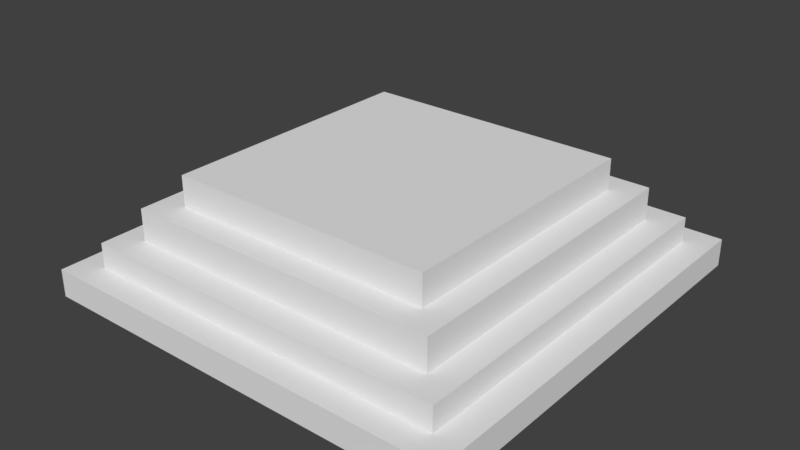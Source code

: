 # Source: token_taken.blend  (saved by Blender 2.79.0; exported with 4.5.12 LTS)
import bpy
from mathutils import Matrix  # noqa: F401  (used for matrix-valued properties, if any)

bpy.ops.wm.read_factory_settings(use_empty=True)
scene = bpy.context.scene
scene.name = 'Scene'

# ---- collections
col_collection_1 = bpy.data.collections.new('Collection 1'); scene.collection.children.link(col_collection_1)

# ---- materials (node trees are filled in below, after node groups)
mat_material = bpy.data.materials.new('Material')
mat_material.alpha_threshold = 0.0
mat_material.use_transparent_shadow = False
mat_material.roughness = 0.5

# ---- material node trees

# ---- world
world_world = bpy.data.worlds.new('World'); scene.world = world_world
world_world.color = (0.05088, 0.05088, 0.05088)
world_world.use_sun_shadow = False
world_world.sun_shadow_jitter_overblur = 0.0
world_world.cycles.sampling_method = 'MANUAL'

# ---- meshes
me_cube_002 = bpy.data.meshes.new('Cube.002')
me_cube_002.from_pydata([(-1.0, -1.0, -1.885), (-1.0, -1.0, 0.115), (-1.0, 1.0, -1.885), (-1.0, 1.0, 0.115), (1.0, -1.0, -1.885), (1.0, -1.0, 0.115), (1.0, 1.0, -1.885), (1.0, 1.0, 0.115), (-1.0, 0.0, -1.885), (0.0, 1.0, -1.885), (1.0, 0.0, -1.885), (0.0, -1.0, -1.885), (-1.0, -0.5, -1.885), (-0.5, 1.0, -1.885), (1.0, 0.5, -1.885), (0.5, -1.0, -1.885), (-1.0, 0.5, -1.885), (0.5, 1.0, -1.885), (1.0, -0.5, -1.885), (-0.5, -1.0, -1.885), (0.375, 0.625, -5.99), (-0.625, 0.125, -5.99), (-0.625, 0.625, -5.99), (-0.125, 0.625, -5.99), (-0.625, -0.375, -5.99), (-1.0, -0.75, -1.885), (-0.75, 1.0, -1.885), (1.0, 0.75, -1.885), (0.75, -1.0, -1.885), (-1.0, 0.25, -1.885), (0.25, 1.0, -1.885), (1.0, -0.25, -1.885), (-0.25, -1.0, -1.885), (0.625, -0.375, -5.99), (0.625, -0.125, -5.99), (-1.0, -0.25, -1.885), (-0.25, 1.0, -1.885), (1.0, 0.25, -1.885), (0.25, -1.0, -1.885), (-1.0, 0.75, -1.885), (0.75, 1.0, -1.885), (1.0, -0.75, -1.885), (-0.75, -1.0, -1.885), (0.125, -0.625, -5.99), (0.375, -0.625, -5.99), (-0.625, -0.125, -5.99), (-0.625, -0.625, -5.99), (-0.375, 0.625, -5.99), (-0.625, 0.375, -5.99), (0.625, 0.625, -5.99), (0.125, 0.625, -5.99), (0.625, 0.125, -5.99), (0.625, 0.375, -5.99), (-0.375, -0.625, -5.99), (-0.125, -0.625, -5.99), (0.625, -0.625, -5.99), (0.75, 0.75, -5.99), (0.625, -0.75, -5.99), (0.75, -0.75, -5.99), (0.75, -0.625, -5.99), (-0.125, -0.75, -5.99), (-0.375, -0.75, -5.99), (-0.25, -0.75, -5.99), (-0.25, -0.625, -5.99), (-1.0, -0.875, -1.885), (-0.875, 1.0, -1.885), (1.0, 0.875, -1.885), (0.875, -1.0, -1.885), (-1.0, 0.125, -1.885), (0.125, 1.0, -1.885), (1.0, -0.125, -1.885), (-0.125, -1.0, -1.885), (0.0, -0.875, -1.885), (0.625, 0.25, -5.99), (-0.875, 0.0, -1.885), (0.75, 0.25, -5.99), (-1.0, -0.375, -1.885), (-0.375, 1.0, -1.885), (1.0, 0.375, -1.885), (0.375, -1.0, -1.885), (-1.0, 0.625, -1.885), (0.625, 1.0, -1.885), (1.0, -0.625, -1.885), (-0.625, -1.0, -1.885), (0.75, 0.375, -5.99), (0.75, 0.0, -5.99), (0.75, 0.125, -5.99), (0.25, 0.75, -5.99), (0.375, 0.75, -5.99), (-0.875, 0.5, -1.885), (0.0, 0.75, -5.99), (-0.5, -0.875, -1.885), (0.125, 0.75, -5.99), (-0.875, -0.5, -1.885), (0.25, 0.625, -5.99), (0.5, -0.875, -1.885), (0.5, 0.75, -5.99), (0.625, 0.75, -5.99), (0.75, 0.5, -5.99), (-1.0, -0.625, -1.885), (-0.625, 1.0, -1.885), (1.0, 0.625, -1.885), (0.625, -1.0, -1.885), (-1.0, 0.375, -1.885), (0.375, 1.0, -1.885), (1.0, -0.375, -1.885), (-0.375, -1.0, -1.885), (0.75, 0.625, -5.99), (-0.625, 0.25, -5.99), (-0.75, 0.25, -5.99), (-0.75, 0.375, -5.99), (-1.0, -0.125, -1.885), (-0.125, 1.0, -1.885), (1.0, 0.125, -1.885), (0.125, -1.0, -1.885), (-1.0, 0.875, -1.885), (0.875, 1.0, -1.885), (1.0, -0.875, -1.885), (-0.875, -1.0, -1.885), (-0.75, 0.125, -5.99), (0.0, 0.875, -1.885), (-0.75, 0.75, -5.99), (0.875, 0.0, -1.885), (-0.625, 0.75, -5.99), (0.5, 0.875, -1.885), (-0.75, 0.625, -5.99), (0.875, 0.5, -1.885), (-0.25, 0.75, -5.99), (-0.5, 0.875, -1.885), (-0.125, 0.75, -5.99), (-0.5, 0.75, -5.99), (-0.375, 0.75, -5.99), (-0.25, 0.625, -5.99), (-0.625, -0.75, -5.99), (-0.75, -0.75, -5.99), (-0.75, -0.625, -5.99), (-0.625, -0.25, -5.99), (-0.75, -0.25, -5.99), (0.875, -0.5, -1.885), (-0.75, -0.125, -5.99), (-0.75, -0.375, -5.99), (0.875, -0.25, -1.885), (0.25, -0.875, -1.885), (0.375, -0.75, -5.99), (0.125, -0.75, -5.99), (0.25, -0.75, -5.99), (0.25, -0.625, -5.99), (-0.875, -0.25, -1.885), (0.625, -0.25, -5.99), (-0.75, -0.875, -1.885), (0.75, -0.25, -5.99), (-0.875, -0.75, -1.885), (0.75, -0.125, -5.99), (0.75, -0.5, -5.99), (-0.25, 0.875, -1.885), (0.75, -0.375, -5.99), (-0.75, 0.875, -1.885), (-0.875, 0.75, -1.885), (0.5, -0.75, -5.99), (-0.875, 0.25, -1.885), (0.5, -0.625, -5.99), (0.75, 0.875, -1.885), (0.875, 0.75, -1.885), (-0.75, -0.5, -5.99), (0.25, 0.875, -1.885), (-0.625, -0.5, -5.99), (-0.5, -0.75, -5.99), (-0.5, -0.625, -5.99), (-0.75, 0.5, -5.99), (-0.625, 0.5, -5.99), (0.875, 0.25, -1.885), (-0.25, -0.875, -1.885), (0.75, -0.875, -1.885), (0.875, -0.75, -1.885), (0.875, -0.625, -1.885), (0.625, -0.875, -1.885), (-0.375, -0.875, -1.885), (-0.75, 0.0, -5.99), (-0.625, 0.0, -5.99), (0.875, 0.375, -1.885), (0.0, -0.75, -5.99), (0.0, -0.625, -5.99), (0.625, -0.5, -5.99), (0.375, 0.875, -1.885), (0.125, 0.875, -1.885), (0.875, 0.875, -1.885), (0.625, 0.875, -1.885), (-0.875, 0.375, -1.885), (-0.875, 0.125, -1.885), (-0.625, 0.875, -1.885), (-0.875, 0.875, -1.885), (-0.875, 0.625, -1.885), (-0.125, 0.875, -1.885), (-0.375, 0.875, -1.885), (-0.875, -0.625, -1.885), (-0.875, -0.875, -1.885), (-0.875, -0.125, -1.885), (-0.875, -0.375, -1.885), (-0.5, 0.625, -5.99), (0.625, 0.5, -5.99), (0.125, -0.875, -1.885), (0.5, 0.625, -5.99), (0.875, -0.125, -1.885), (0.625, 0.0, -5.99), (0.875, -0.375, -1.885), (0.375, -0.875, -1.885), (-0.625, -0.875, -1.885), (0.0, 0.625, -5.99), (0.875, 0.625, -1.885), (0.875, 0.125, -1.885), (-0.125, -0.875, -1.885), (0.875, -0.875, -1.885), (-0.125, 0.125, -8.194), (0.0, 0.0, -8.194), (0.5, 0.5, -8.194), (-0.5, 0.5, -8.194), (0.0, 0.5, -8.194), (-0.5, 0.0, -8.194), (-0.5, -0.5, -8.194), (0.0, -0.5, -8.194), (0.5, 0.0, -8.194), (0.5, -0.5, -8.194), (0.25, 0.0, -8.194), (0.25, -0.25, -8.194), (0.5, -0.25, -8.194), (0.25, -0.5, -8.194), (-0.25, 0.0, -8.194), (-0.25, -0.25, -8.194), (0.0, -0.25, -8.194), (-0.5, -0.25, -8.194), (-0.5, 0.25, -8.194), (0.25, 0.5, -8.194), (0.25, 0.25, -8.194), (0.5, 0.25, -8.194), (-0.25, 0.5, -8.194), (-0.25, 0.25, -8.194), (0.0, 0.25, -8.194), (-0.25, -0.5, -8.194), (0.625, -0.625, -8.194), (-0.125, -0.625, -8.194), (0.0, -0.75, -3.672), (-0.375, -0.625, -8.194), (-0.25, -0.625, -8.194), (-0.125, 0.25, -8.194), (-0.75, 0.0, -3.672), (-0.125, 0.375, -8.194), (-0.375, 0.375, -8.194), (-0.25, 0.375, -8.194), (-0.375, 0.25, -8.194), (0.0, 0.875, -3.672), (0.0, 0.75, -3.672), (-0.375, 0.125, -8.194), (-0.25, 0.125, -8.194), (0.875, 0.0, -3.672), (0.75, 0.0, -3.672), (0.625, 0.375, -8.194), (0.625, 0.25, -8.194), (0.5, 0.875, -3.672), (0.5, 0.75, -3.672), (0.625, 0.125, -8.194), (0.375, 0.375, -8.194), (0.875, 0.5, -3.672), (0.75, 0.5, -3.672), (0.5, 0.375, -8.194), (0.0, 0.375, -8.194), (-0.5, 0.875, -3.672), (-0.5, 0.75, -3.672), (0.125, 0.375, -8.194), (-0.75, 0.5, -3.672), (0.25, 0.375, -8.194), (0.125, 0.25, -8.194), (0.0, 0.125, -8.194), (-0.5, -0.75, -3.672), (0.125, 0.125, -8.194), (0.125, 0.5, -8.194), (0.125, 0.625, -8.194), (-0.75, -0.5, -3.672), (0.625, 0.5, -8.194), (0.625, 0.625, -8.194), (-0.625, 0.375, -8.194), (0.5, -0.75, -3.672), (-0.5, 0.375, -8.194), (-0.375, 0.5, -8.194), (-0.375, 0.625, -8.194), (-0.625, -0.625, -8.194), (0.875, -0.5, -3.672), (0.75, -0.5, -3.672), (0.75, -0.375, -3.672), (0.75, -0.125, -3.672), (0.75, -0.25, -3.672), (-0.5, -0.625, -8.194), (0.875, -0.25, -3.672), (-0.625, -0.125, -8.194), (-0.125, 0.0, -8.194), (-0.125, -0.125, -8.194), (-0.375, 0.0, -8.194), (-0.5, -0.125, -8.194), (-0.375, -0.125, -8.194), (0.25, -0.75, -3.672), (0.125, -0.75, -3.672), (0.375, -0.75, -3.672), (-0.25, -0.125, -8.194), (-0.375, -0.5, -8.194), (-0.375, -0.25, -8.194), (-0.375, -0.375, -8.194), (0.375, -0.625, -8.194), (-0.75, -0.375, -3.672), (-0.75, -0.125, -3.672), (-0.75, -0.25, -3.672), (0.5, -0.625, -8.194), (-0.75, -0.625, -3.672), (-0.75, -0.75, -3.672), (-0.625, -0.75, -3.672), (0.0, -0.625, -8.194), (-0.25, 0.875, -3.672), (-0.25, 0.75, -3.672), (-0.375, 0.75, -3.672), (-0.125, 0.75, -3.672), (-0.75, 0.625, -3.672), (-0.75, 0.875, -3.672), (-0.75, 0.75, -3.672), (-0.625, 0.75, -3.672), (-0.75, 0.125, -3.672), (-0.75, 0.375, -3.672), (-0.75, 0.25, -3.672), (0.125, -0.625, -8.194), (0.75, 0.625, -3.672), (0.75, 0.875, -3.672), (0.75, 0.75, -3.672), (0.625, 0.75, -3.672), (0.875, 0.75, -3.672), (0.25, -0.625, -8.194), (0.25, 0.875, -3.672), (0.25, 0.75, -3.672), (0.125, 0.75, -3.672), (0.375, 0.75, -3.672), (0.375, -0.125, -8.194), (0.125, 0.0, -8.194), (0.0, -0.125, -8.194), (0.125, -0.125, -8.194), (0.25, -0.125, -8.194), (0.75, 0.125, -3.672), (0.75, 0.375, -3.672), (0.75, 0.25, -3.672), (0.125, -0.5, -8.194), (0.875, 0.25, -3.672), (0.125, -0.25, -8.194), (0.125, -0.375, -8.194), (0.625, 0.0, -8.194), (0.5, -0.125, -8.194), (0.625, -0.125, -8.194), (0.625, -0.5, -8.194), (-0.25, -0.75, -3.672), (-0.375, -0.75, -3.672), (-0.125, -0.75, -3.672), (0.75, -0.625, -3.672), (0.75, -0.75, -3.672), (0.625, -0.75, -3.672), (0.875, -0.75, -3.672), (0.0, -0.875, -3.672), (-0.875, 0.0, -3.672), (-0.875, 0.5, -3.672), (-0.5, -0.875, -3.672), (-0.875, -0.5, -3.672), (0.5, -0.875, -3.672), (0.25, -0.875, -3.672), (-0.875, -0.25, -3.672), (-0.75, -0.875, -3.672), (-0.875, -0.75, -3.672), (-0.875, 0.75, -3.672), (-0.875, 0.25, -3.672), (-0.25, -0.875, -3.672), (0.75, -0.875, -3.672), (0.875, -0.625, -3.672), (0.625, -0.25, -8.194), (0.625, -0.875, -3.672), (0.625, -0.375, -8.194), (0.375, -0.5, -8.194), (-0.375, -0.875, -3.672), (0.375, -0.25, -8.194), (0.25, -0.375, -8.194), (0.375, -0.375, -8.194), (0.875, 0.375, -3.672), (0.5, -0.375, -8.194), (-0.125, -0.5, -8.194), (-0.125, -0.25, -8.194), (-0.25, -0.375, -8.194), (-0.125, -0.375, -8.194), (0.375, 0.875, -3.672), (0.125, 0.875, -3.672), (0.0, -0.375, -8.194), (0.875, 0.875, -3.672), (0.625, 0.875, -3.672), (-0.625, -0.5, -8.194), (-0.625, -0.25, -8.194), (-0.875, 0.375, -3.672), (-0.875, 0.125, -3.672), (-0.625, 0.875, -3.672), (-0.875, 0.875, -3.672), (-0.875, 0.625, -3.672), (-0.125, 0.875, -3.672), (-0.375, 0.875, -3.672), (-0.625, -0.375, -8.194), (-0.5, -0.375, -8.194), (-0.875, -0.625, -3.672), (-0.875, -0.875, -3.672), (-0.125, 0.5, -8.194), (-0.875, -0.125, -3.672), (-0.875, -0.375, -3.672), (-0.25, 0.625, -8.194), (-0.125, 0.625, -8.194), (0.0, 0.625, -8.194), (-0.625, 0.5, -8.194), (-0.625, 0.625, -8.194), (0.125, -0.875, -3.672), (-0.5, 0.625, -8.194), (-0.625, 0.0, -8.194), (-0.625, 0.25, -8.194), (0.875, -0.125, -3.672), (-0.625, 0.125, -8.194), (-0.5, 0.125, -8.194), (0.875, -0.375, -3.672), (0.375, 0.5, -8.194), (0.375, -0.875, -3.672), (0.25, 0.625, -8.194), (0.375, 0.625, -8.194), (-0.625, -0.875, -3.672), (0.5, 0.625, -8.194), (0.375, 0.0, -8.194), (0.375, 0.25, -8.194), (0.875, 0.625, -3.672), (0.25, 0.125, -8.194), (0.375, 0.125, -8.194), (0.875, 0.125, -3.672), (0.5, 0.125, -8.194), (-0.125, -0.875, -3.672), (0.875, -0.875, -3.672)], [], [(0, 1, 3, 2, 115, 39, 80, 16, 103, 29, 68, 8, 111, 35, 76, 12, 99, 25, 64), (2, 3, 7, 6, 116, 40, 81, 17, 104, 30, 69, 9, 112, 36, 77, 13, 100, 26, 65), (6, 7, 5, 4, 117, 41, 82, 18, 105, 31, 70, 10, 113, 37, 78, 14, 101, 27, 66), (4, 5, 1, 0, 118, 42, 83, 19, 106, 32, 71, 11, 114, 38, 79, 15, 102, 28, 67), (211, 117, 4, 67), (7, 3, 1, 5), (210, 72, 11, 71), (209, 113, 10, 122), (88, 96, 201, 20), (208, 101, 14, 126), (87, 88, 20, 94), (206, 91, 19, 83), (109, 108, 21, 119), (119, 21, 178, 177), (205, 95, 15, 79), (123, 130, 198, 22), (204, 105, 18, 138), (121, 123, 22, 125), (125, 22, 169, 168), (202, 70, 31, 141), (129, 90, 207, 23), (127, 129, 23, 132), (200, 142, 38, 114), (137, 136, 24, 140), (140, 24, 165, 163), (195, 149, 42, 118), (148, 150, 155, 33), (203, 85, 152, 34), (185, 66, 27, 162), (181, 43, 144, 180), (179, 78, 37, 170), (146, 44, 143, 145), (176, 171, 32, 106), (175, 172, 28, 102), (174, 82, 41, 173), (138, 18, 82, 174), (95, 175, 102, 15), (177, 178, 45, 139), (139, 45, 136, 137), (163, 165, 46, 135), (135, 46, 133, 134), (131, 127, 132, 47), (130, 131, 47, 198), (91, 176, 106, 19), (168, 169, 48, 110), (110, 48, 108, 109), (97, 56, 107, 49), (96, 97, 49, 201), (92, 87, 94, 50), (90, 92, 50, 207), (126, 14, 78, 179), (73, 75, 86, 51), (199, 98, 84, 52), (94, 20, 425, 424), (48, 169, 412, 279), (30, 104, 183, 164), (104, 17, 124, 183), (203, 34, 350, 348), (9, 69, 184, 120), (69, 30, 164, 184), (53, 167, 290, 241), (20, 201, 427, 425), (165, 24, 402, 393), (63, 53, 241, 242), (40, 116, 185, 161), (116, 6, 66, 185), (182, 55, 238, 351), (17, 81, 186, 124), (81, 40, 161, 186), (167, 53, 61, 166), (24, 136, 394, 402), (33, 182, 351, 376), (63, 54, 60, 62), (182, 153, 59, 55), (55, 160, 309, 238), (103, 187, 159, 29), (16, 89, 187, 103), (160, 55, 57, 158), (68, 188, 74, 8), (29, 159, 188, 68), (55, 59, 58, 57), (54, 181, 180, 60), (26, 100, 189, 156), (100, 13, 128, 189), (115, 190, 157, 39), (2, 65, 190, 115), (65, 26, 156, 190), (80, 191, 89, 16), (39, 157, 191, 80), (53, 63, 62, 61), (148, 33, 376, 374), (36, 112, 192, 154), (112, 9, 120, 192), (198, 47, 283, 415), (13, 77, 193, 128), (77, 36, 154, 193), (22, 198, 415, 413), (52, 84, 75, 73), (51, 86, 85, 203), (207, 50, 275, 411), (47, 132, 409, 283), (50, 94, 424, 275), (99, 194, 151, 25), (12, 93, 194, 99), (52, 73, 256, 255), (64, 195, 118, 0), (25, 151, 195, 64), (49, 107, 98, 199), (178, 21, 419, 416), (44, 146, 331, 305), (46, 167, 166, 133), (111, 196, 147, 35), (8, 74, 196, 111), (199, 52, 255, 277), (76, 197, 93, 12), (35, 147, 197, 76), (54, 63, 242, 239), (46, 165, 393, 284), (21, 108, 417, 419), (44, 160, 158, 143), (43, 146, 145, 144), (160, 44, 305, 309), (49, 199, 277, 278), (181, 54, 239, 313), (34, 152, 150, 148), (33, 155, 153, 182), (167, 46, 284, 290), (201, 49, 278, 427), (132, 23, 410, 409), (51, 203, 348, 259), (136, 45, 292, 394), (43, 181, 313, 325), (72, 200, 114, 11), (23, 207, 411, 410), (73, 51, 259, 256), (45, 178, 416, 292), (138, 174, 373, 285), (186, 161, 327, 392), (191, 157, 369, 399), (149, 195, 405, 367), (174, 173, 358, 373), (124, 186, 392, 257), (89, 191, 399, 361), (190, 156, 319, 398), (195, 151, 368, 405), (122, 202, 418, 253), (122, 10, 70, 202), (171, 176, 378, 371), (202, 141, 291, 418), (176, 91, 362, 378), (161, 185, 391, 327), (157, 190, 398, 369), (189, 128, 265, 397), (194, 93, 363, 404), (185, 162, 330, 391), (141, 31, 105, 204), (95, 205, 423, 364), (156, 189, 397, 319), (162, 208, 430, 330), (142, 205, 79, 38), (151, 194, 404, 368), (205, 142, 365, 423), (208, 126, 261, 430), (211, 172, 372, 436), (173, 211, 436, 358), (72, 210, 435, 359), (184, 164, 332, 389), (188, 159, 370, 396), (149, 206, 83, 42), (210, 171, 371, 435), (120, 184, 389, 249), (74, 188, 396, 360), (172, 175, 375, 372), (126, 179, 382, 261), (183, 124, 257, 388), (187, 89, 361, 395), (193, 154, 314, 401), (197, 147, 366, 408), (175, 95, 364, 375), (142, 200, 414, 365), (179, 170, 345, 382), (141, 204, 421, 291), (162, 27, 101, 208), (164, 183, 388, 332), (159, 187, 395, 370), (128, 193, 401, 265), (93, 197, 408, 363), (200, 72, 359, 414), (204, 138, 285, 421), (192, 120, 249, 400), (196, 74, 360, 407), (170, 37, 113, 209), (91, 206, 426, 362), (154, 192, 400, 314), (170, 209, 433, 345), (171, 210, 71, 32), (147, 196, 407, 366), (206, 149, 367, 426), (172, 211, 67, 28), (209, 122, 253, 433), (173, 41, 117, 211), (212, 271, 213, 293), (432, 434, 220, 428), (425, 427, 214, 422), (419, 420, 217, 416), (413, 415, 215, 412), (410, 411, 216, 406), (402, 403, 218, 393), (387, 390, 219, 384), (381, 383, 221, 377), (347, 380, 225, 344), (339, 340, 223, 346), (336, 349, 224, 379), (304, 386, 237, 302), (297, 301, 227, 303), (294, 338, 228, 385), (292, 296, 229, 394), (283, 409, 234, 282), (279, 281, 230, 417), (275, 424, 231, 274), (408, 306, 276, 363), (407, 307, 308, 366), (273, 431, 222, 337), (404, 310, 311, 368), (267, 269, 232, 270), (260, 263, 233, 429), (401, 314, 315, 316), (400, 249, 250, 317), (399, 318, 268, 361), (398, 319, 320, 369), (397, 265, 266, 321), (396, 322, 244, 360), (395, 323, 324, 370), (251, 252, 226, 295), (246, 247, 235, 248), (392, 327, 328, 329), (245, 264, 236, 243), (389, 332, 333, 334), (388, 257, 258, 335), (221, 351, 238, 309), (237, 384, 239, 242), (384, 219, 313, 239), (218, 302, 241, 290), (302, 237, 242, 241), (247, 245, 243, 235), (234, 406, 245, 247), (406, 216, 264, 245), (281, 246, 248, 230), (215, 282, 246, 281), (282, 234, 247, 246), (355, 373, 358, 356), (286, 285, 373, 355), (420, 251, 295, 217), (230, 248, 251, 420), (248, 235, 252, 251), (280, 357, 375, 364), (357, 356, 372, 375), (263, 255, 256, 233), (214, 277, 255, 263), (434, 259, 348, 220), (233, 256, 259, 434), (269, 260, 429, 232), (231, 422, 260, 269), (272, 353, 378, 362), (353, 352, 371, 378), (422, 214, 263, 260), (264, 267, 270, 236), (216, 274, 267, 264), (274, 231, 269, 267), (271, 273, 337, 213), (236, 270, 273, 271), (270, 232, 431, 273), (411, 275, 274, 216), (427, 278, 277, 214), (342, 382, 345, 343), (262, 261, 382, 342), (412, 215, 281, 279), (415, 283, 282, 215), (393, 218, 290, 284), (416, 217, 296, 292), (301, 294, 385, 227), (226, 293, 294, 301), (293, 213, 338, 294), (296, 297, 303, 229), (217, 295, 297, 296), (295, 226, 301, 297), (403, 304, 302, 218), (229, 303, 304, 403), (303, 227, 386, 304), (225, 377, 305, 331), (377, 221, 309, 305), (332, 388, 335, 333), (249, 389, 334, 250), (219, 344, 325, 313), (344, 225, 331, 325), (340, 336, 379, 223), (327, 391, 330, 328), (257, 392, 329, 258), (222, 428, 336, 340), (428, 220, 349, 336), (338, 339, 346, 228), (213, 337, 339, 338), (337, 222, 340, 339), (390, 347, 344, 219), (361, 268, 323, 395), (370, 324, 322, 396), (319, 397, 321, 320), (369, 320, 318, 399), (314, 400, 317, 315), (265, 401, 316, 266), (228, 346, 347, 390), (346, 223, 380, 347), (349, 350, 374, 224), (220, 348, 350, 349), (383, 376, 351, 221), (224, 374, 376, 383), (363, 276, 310, 404), (368, 311, 367, 405), (380, 381, 377, 225), (223, 379, 381, 380), (379, 224, 383, 381), (360, 244, 307, 407), (366, 308, 306, 408), (386, 387, 384, 237), (227, 385, 387, 386), (385, 228, 390, 387), (394, 229, 403, 402), (409, 410, 406, 234), (417, 230, 420, 419), (424, 425, 422, 231), (431, 432, 428, 222), (232, 429, 432, 431), (287, 286, 153, 155), (334, 333, 87, 92), (298, 299, 144, 145), (355, 356, 58, 59), (272, 312, 133, 166), (320, 321, 123, 121), (240, 299, 414, 359), (299, 298, 365, 414), (354, 352, 62, 60), (329, 328, 56, 97), (353, 272, 166, 61), (310, 276, 163, 135), (268, 318, 125, 168), (328, 326, 107, 56), (333, 335, 88, 87), (300, 298, 145, 143), (315, 317, 129, 127), (288, 418, 291, 289), (254, 253, 418, 288), (250, 334, 92, 90), (299, 240, 180, 144), (266, 316, 131, 130), (323, 268, 168, 110), (262, 342, 84, 98), (307, 244, 177, 139), (287, 421, 285, 286), (289, 291, 421, 287), (322, 324, 109, 119), (343, 341, 86, 75), (306, 308, 137, 140), (298, 300, 423, 365), (300, 280, 364, 423), (312, 311, 134, 133), (356, 357, 57, 58), (321, 266, 130, 123), (258, 329, 97, 96), (254, 288, 152, 85), (311, 310, 135, 134), (311, 312, 426, 367), (312, 272, 362, 426), (286, 355, 59, 153), (289, 287, 155, 150), (318, 320, 121, 125), (326, 262, 98, 107), (342, 343, 75, 84), (308, 307, 139, 137), (240, 354, 60, 180), (317, 250, 90, 129), (341, 254, 85, 86), (326, 430, 261, 262), (328, 330, 430, 326), (276, 306, 140, 163), (352, 353, 61, 62), (316, 315, 127, 131), (324, 323, 110, 109), (288, 289, 150, 152), (335, 258, 96, 88), (341, 433, 253, 254), (343, 345, 433, 341), (280, 300, 143, 158), (357, 280, 158, 57), (244, 322, 119, 177), (352, 354, 435, 371), (354, 240, 359, 435), (356, 358, 436, 372), (146, 43, 325, 331), (108, 48, 279, 417), (169, 22, 413, 412), (34, 148, 374, 350), (429, 233, 434, 432), (252, 212, 293, 226), (235, 243, 212, 252), (243, 236, 271, 212)])
_uv = me_cube_002.uv_layers.new(name='UVMap')
_uv.uv.foreach_set('vector', [0.4324, 0.4426, 0.2162, 0.4426, 0.2162, 0.2213, 0.4324, 0.2213, 0.4324, 0.2351, 0.4324, 0.249, 0.4324, 0.2628, 0.4324, 0.2766, 0.4324, 0.2905, 0.4324, 0.3043, 0.4324, 0.3181, 0.4324, 0.332, 0.4324, 0.3458, 0.4324, 0.3596, 0.4324, 0.3735, 0.4324, 0.3873, 0.4324, 0.4011, 0.4324, 0.415, 0.4324, 0.4288, 0.2162, 0.0, 0.2162, 0.2213, 1.289e-08, 0.2213, 0.0, 2.638e-08, 0.01351, 1.319e-08, 0.02703, 1.319e-08, 0.04054, 0.0, 0.05405, 0.0, 0.06757, 0.0, 0.08108, 0.0, 0.09459, 0.0, 0.1081, 0.0, 0.1216, 0.0, 0.1351, 0.0, 0.1486, 0.0, 0.1622, 0.0, 0.1757, 0.0, 0.1892, 0.0, 0.2027, 0.0, 0.4324, 0.0, 0.4324, 0.2213, 0.2162, 0.2213, 0.2162, 0.0, 0.2297, 1.319e-08, 0.2432, 0.0, 0.2568, 0.0, 0.2703, 0.0, 0.2838, 0.0, 0.2973, 0.0, 0.3108, 0.0, 0.3243, 0.0, 0.3378, 0.0, 0.3514, 0.0, 0.3649, 0.0, 0.3784, 0.0, 0.3919, 0.0, 0.4054, 1.319e-08, 0.4189, 0.0, 1.933e-08, 0.4426, 0.0, 0.2213, 0.2162, 0.2213, 0.2162, 0.4426, 0.2027, 0.4426, 0.1892, 0.4426, 0.1757, 0.4426, 0.1622, 0.4426, 0.1486, 0.4426, 0.1351, 0.4426, 0.1216, 0.4426, 0.1081, 0.4426, 0.09459, 0.4426, 0.08108, 0.4426, 0.06757, 0.4426, 0.05405, 0.4426, 0.04054, 0.4426, 0.02703, 0.4426, 0.01351, 0.4426, 0.2027, 0.4565, 0.2027, 0.4426, 0.2162, 0.4426, 0.2162, 0.4565, 0.6486, 0.0, 0.6486, 0.2213, 0.4324, 0.2213, 0.4324, 3.298e-08, 0.2027, 0.5671, 0.2027, 0.5533, 0.2162, 0.5533, 0.2162, 0.5671, 0.09459, 0.4565, 0.09459, 0.4426, 0.1081, 0.4426, 0.1081, 0.4565, 0.8378, 0.0415, 0.8378, 0.02766, 0.8514, 0.02766, 0.8514, 0.0415, 0.04054, 0.4565, 0.04054, 0.4426, 0.05405, 0.4426, 0.05405, 0.4565, 0.8378, 0.05533, 0.8378, 0.0415, 0.8514, 0.0415, 0.8514, 0.05533, 0.2027, 0.6224, 0.2027, 0.6086, 0.2162, 0.6086, 0.2162, 0.6224, 0.8919, 0.166, 0.8919, 0.1522, 0.9054, 0.1522, 0.9054, 0.166, 0.9054, 0.166, 0.9054, 0.1522, 0.9189, 0.1522, 0.9189, 0.166, 0.2027, 0.5118, 0.2027, 0.498, 0.2162, 0.498, 0.2162, 0.5118, 0.8378, 0.1522, 0.8378, 0.1383, 0.8514, 0.1383, 0.8514, 0.1522, 0.1486, 0.4565, 0.1486, 0.4426, 0.1622, 0.4426, 0.1622, 0.4565, 0.8378, 0.166, 0.8378, 0.1522, 0.8514, 0.1522, 0.8514, 0.166, 0.8514, 0.166, 0.8514, 0.1522, 0.8649, 0.1522, 0.8649, 0.166, 0.1216, 0.4565, 0.1216, 0.4426, 0.1351, 0.4426, 0.1351, 0.4565, 0.8378, 0.09682, 0.8378, 0.08299, 0.8514, 0.08299, 0.8514, 0.09682, 0.8378, 0.1107, 0.8378, 0.09682, 0.8514, 0.09682, 0.8514, 0.1107, 0.2027, 0.5395, 0.2027, 0.5256, 0.2162, 0.5256, 0.2162, 0.5395, 0.9459, 0.166, 0.9459, 0.1522, 0.9595, 0.1522, 0.9595, 0.166, 0.9595, 0.166, 0.9595, 0.1522, 0.973, 0.1522, 0.973, 0.166, 0.2027, 0.6501, 0.2027, 0.6363, 0.2162, 0.6363, 0.2162, 0.6501, 0.9459, 0.01383, 0.9459, 1.979e-08, 0.9595, 1.979e-08, 0.9595, 0.01383, 0.9189, 0.01383, 0.9189, 1.979e-08, 0.9324, 1.979e-08, 0.9324, 0.01383, 0.01351, 0.4565, 0.01351, 0.4426, 0.02703, 0.4426, 0.02703, 0.4565, 0.9865, 0.08299, 0.9865, 0.06916, 1.0, 0.06916, 1.0, 0.08299, 0.06757, 0.4565, 0.06757, 0.4426, 0.08108, 0.4426, 0.08108, 0.4565, 0.9865, 0.05533, 0.9865, 0.0415, 1.0, 0.0415, 1.0, 0.05533, 0.2027, 0.5948, 0.2027, 0.5809, 0.2162, 0.5809, 0.2162, 0.5948, 0.2027, 0.4841, 0.2027, 0.4703, 0.2162, 0.4703, 0.2162, 0.4841, 0.1757, 0.4565, 0.1757, 0.4426, 0.1892, 0.4426, 0.1892, 0.4565, 0.1622, 0.4565, 0.1622, 0.4426, 0.1757, 0.4426, 0.1757, 0.4565, 0.2027, 0.498, 0.2027, 0.4841, 0.2162, 0.4841, 0.2162, 0.498, 0.9189, 0.166, 0.9189, 0.1522, 0.9324, 0.1522, 0.9324, 0.166, 0.9324, 0.166, 0.9324, 0.1522, 0.9459, 0.1522, 0.9459, 0.166, 0.973, 0.166, 0.973, 0.1522, 0.9865, 0.1522, 0.9865, 0.166, 0.9865, 0.166, 0.9865, 0.1522, 1.0, 0.1522, 1.0, 0.166, 0.8378, 0.1245, 0.8378, 0.1107, 0.8514, 0.1107, 0.8514, 0.1245, 0.8378, 0.1383, 0.8378, 0.1245, 0.8514, 0.1245, 0.8514, 0.1383, 0.2027, 0.6086, 0.2027, 0.5948, 0.2162, 0.5948, 0.2162, 0.6086, 0.8649, 0.166, 0.8649, 0.1522, 0.8784, 0.1522, 0.8784, 0.166, 0.8784, 0.166, 0.8784, 0.1522, 0.8919, 0.1522, 0.8919, 0.166, 0.8378, 0.01383, 0.8378, 3.957e-08, 0.8514, 2.638e-08, 0.8514, 0.01383, 0.8378, 0.02766, 0.8378, 0.01383, 0.8514, 0.01383, 0.8514, 0.02766, 0.8378, 0.06916, 0.8378, 0.05533, 0.8514, 0.05533, 0.8514, 0.06916, 0.8378, 0.08299, 0.8378, 0.06916, 0.8514, 0.06916, 0.8514, 0.08299, 0.05405, 0.4565, 0.05405, 0.4426, 0.06757, 0.4426, 0.06757, 0.4565, 0.8919, 0.01383, 0.8919, 1.979e-08, 0.9054, 1.979e-08, 0.9054, 0.01383, 0.8649, 0.01383, 0.8649, 2.638e-08, 0.8784, 1.979e-08, 0.8784, 0.01383, 0.8784, 0.4778, 0.8919, 0.4778, 0.8919, 0.7217, 0.8784, 0.7217, 0.8649, 0.2213, 0.8784, 0.2213, 0.8784, 0.4652, 0.8649, 0.4652, 1.289e-08, 0.5256, 1.289e-08, 0.5118, 0.01351, 0.5118, 0.01351, 0.5256, 1.289e-08, 0.5118, 1.289e-08, 0.498, 0.01351, 0.498, 0.01351, 0.5118, 0.5, 0.7343, 0.5135, 0.7343, 0.5135, 0.9782, 0.5, 0.9782, 1.289e-08, 0.5533, 1.289e-08, 0.5395, 0.01351, 0.5395, 0.01351, 0.5533, 1.289e-08, 0.5395, 1.289e-08, 0.5256, 0.01351, 0.5256, 0.01351, 0.5395, 0.8919, 0.7217, 0.9054, 0.7217, 0.9054, 0.9656, 0.8919, 0.9656, 0.8919, 0.4778, 0.9054, 0.4778, 0.9054, 0.7217, 0.8919, 0.7217, 0.7703, 0.2213, 0.7838, 0.2213, 0.7838, 0.4652, 0.7703, 0.4652, 0.8784, 0.7217, 0.8919, 0.7217, 0.8919, 0.9656, 0.8784, 0.9656, 1.289e-08, 0.4703, 0.0, 0.4565, 0.01351, 0.4565, 0.01351, 0.4703, 0.0, 0.4565, 0.0, 0.4426, 0.01351, 0.4426, 0.01351, 0.4565, 0.5541, 0.7343, 0.5676, 0.7343, 0.5676, 0.9782, 0.5541, 0.9782, 1.289e-08, 0.498, 1.289e-08, 0.4841, 0.01351, 0.4841, 0.01351, 0.498, 1.289e-08, 0.4841, 1.289e-08, 0.4703, 0.01351, 0.4703, 0.01351, 0.4841, 0.9865, 0.1383, 0.9865, 0.1245, 1.0, 0.1245, 1.0, 0.1383, 0.7838, 0.2213, 0.7973, 0.2213, 0.7973, 0.4652, 0.7838, 0.4652, 0.5405, 0.7343, 0.5541, 0.7343, 0.5541, 0.9782, 0.5405, 0.9782, 0.9865, 0.1107, 0.9865, 0.09682, 1.0, 0.09682, 1.0, 0.1107, 0.973, 0.01383, 0.973, 1.319e-08, 0.9865, 1.319e-08, 0.9865, 0.01383, 0.7838, 0.7217, 0.7973, 0.7217, 0.7973, 0.9656, 0.7838, 0.9656, 0.06757, 0.6639, 0.06757, 0.6501, 0.08108, 0.6501, 0.08108, 0.6639, 0.05405, 0.6639, 0.05405, 0.6501, 0.06757, 0.6501, 0.06757, 0.6639, 0.9865, 0.02766, 0.9865, 0.01383, 1.0, 0.01383, 1.0, 0.02766, 0.09459, 0.6639, 0.09459, 0.6501, 0.1081, 0.6501, 0.1081, 0.6639, 0.08108, 0.6639, 0.08108, 0.6501, 0.09459, 0.6501, 0.09459, 0.6639, 0.9865, 0.01383, 0.9865, 1.319e-08, 1.0, 0.0, 1.0, 0.01383, 0.9865, 0.09682, 0.9865, 0.08299, 1.0, 0.08299, 1.0, 0.09682, 4.511e-08, 0.6363, 1.289e-08, 0.6224, 0.01351, 0.6224, 0.01351, 0.6363, 1.289e-08, 0.6224, 1.289e-08, 0.6086, 0.01351, 0.6086, 0.01351, 0.6224, 0.01351, 0.6639, 0.01351, 0.6501, 0.02703, 0.6501, 0.02703, 0.6639, 4.511e-08, 0.6639, 4.511e-08, 0.6501, 0.01351, 0.6501, 0.01351, 0.6639, 4.511e-08, 0.6501, 4.511e-08, 0.6363, 0.01351, 0.6363, 0.01351, 0.6501, 0.04054, 0.6639, 0.04054, 0.6501, 0.05405, 0.6501, 0.05405, 0.6639, 0.02703, 0.6639, 0.02703, 0.6501, 0.04054, 0.6501, 0.04054, 0.6639, 0.9865, 0.1245, 0.9865, 0.1107, 1.0, 0.1107, 1.0, 0.1245, 0.527, 0.7343, 0.5405, 0.7343, 0.5405, 0.9782, 0.527, 0.9782, 1.289e-08, 0.5809, 1.289e-08, 0.5671, 0.01351, 0.5671, 0.01351, 0.5809, 1.289e-08, 0.5671, 1.289e-08, 0.5533, 0.01351, 0.5533, 0.01351, 0.5671, 0.7973, 0.4778, 0.8108, 0.4778, 0.8108, 0.7217, 0.7973, 0.7217, 1.289e-08, 0.6086, 1.289e-08, 0.5948, 0.01351, 0.5948, 0.01351, 0.6086, 1.289e-08, 0.5948, 1.289e-08, 0.5809, 0.01351, 0.5809, 0.01351, 0.5948, 0.7838, 0.4778, 0.7973, 0.4778, 0.7973, 0.7217, 0.7838, 0.7217, 0.8784, 0.01383, 0.8784, 1.979e-08, 0.8919, 1.979e-08, 0.8919, 0.01383, 0.9054, 0.01383, 0.9054, 1.979e-08, 0.9189, 1.979e-08, 0.9189, 0.01383, 0.8514, 0.4778, 0.8649, 0.4778, 0.8649, 0.7217, 0.8514, 0.7217, 0.8108, 0.4778, 0.8243, 0.4778, 0.8243, 0.7217, 0.8108, 0.7217, 0.8649, 0.4778, 0.8784, 0.4778, 0.8784, 0.7217, 0.8649, 0.7217, 0.1757, 0.6639, 0.1757, 0.6501, 0.1892, 0.6501, 0.1892, 0.6639, 0.1622, 0.6639, 0.1622, 0.6501, 0.1757, 0.6501, 0.1757, 0.6639, 0.4595, 0.7343, 0.473, 0.7343, 0.473, 0.9782, 0.4595, 0.9782, 0.2027, 0.6639, 0.2027, 0.6501, 0.2162, 0.6501, 0.2162, 0.6639, 0.1892, 0.6639, 0.1892, 0.6501, 0.2027, 0.6501, 0.2027, 0.6639, 0.8514, 0.01383, 0.8514, 2.638e-08, 0.8649, 2.638e-08, 0.8649, 0.01383, 0.8243, 0.2213, 0.8378, 0.2213, 0.8378, 0.4652, 0.8243, 0.4652, 0.8108, 0.7217, 0.8243, 0.7217, 0.8243, 0.9656, 0.8108, 0.9656, 0.9865, 0.1522, 0.9865, 0.1383, 1.0, 0.1383, 1.0, 0.1522, 0.1216, 0.6639, 0.1216, 0.6501, 0.1351, 0.6501, 0.1351, 0.6639, 0.1081, 0.6639, 0.1081, 0.6501, 0.1216, 0.6501, 0.1216, 0.6639, 0.4459, 0.7343, 0.4595, 0.7343, 0.4595, 0.9782, 0.4459, 0.9782, 0.1486, 0.6639, 0.1486, 0.6501, 0.1622, 0.6501, 0.1622, 0.6639, 0.1351, 0.6639, 0.1351, 0.6501, 0.1486, 0.6501, 0.1486, 0.6639, 0.8649, 0.7217, 0.8784, 0.7217, 0.8784, 0.9656, 0.8649, 0.9656, 0.7568, 0.2213, 0.7703, 0.2213, 0.7703, 0.4652, 0.7568, 0.4652, 0.8378, 0.2213, 0.8514, 0.2213, 0.8514, 0.4652, 0.8378, 0.4652, 0.9865, 0.0415, 0.9865, 0.02766, 1.0, 0.02766, 1.0, 0.0415, 0.9865, 0.06916, 0.9865, 0.05533, 1.0, 0.05533, 1.0, 0.06916, 0.7973, 0.7217, 0.8108, 0.7217, 0.8108, 0.9656, 0.7973, 0.9656, 0.4324, 0.7343, 0.4459, 0.7343, 0.4459, 0.9782, 0.4324, 0.9782, 0.8514, 0.7217, 0.8649, 0.7217, 0.8649, 0.9656, 0.8514, 0.9656, 0.9324, 0.01383, 0.9324, 1.979e-08, 0.9459, 1.979e-08, 0.9459, 0.01383, 0.9595, 0.01383, 0.9595, 1.979e-08, 0.973, 1.319e-08, 0.973, 0.01383, 0.9054, 0.7217, 0.9189, 0.7217, 0.9189, 0.9656, 0.9054, 0.9656, 0.9054, 0.4778, 0.9189, 0.4778, 0.9189, 0.7217, 0.9054, 0.7217, 0.8243, 0.4778, 0.8378, 0.4778, 0.8378, 0.7217, 0.8243, 0.7217, 0.4865, 0.7343, 0.5, 0.7343, 0.5, 0.9782, 0.4865, 0.9782, 0.7973, 0.2213, 0.8108, 0.2213, 0.8108, 0.4652, 0.7973, 0.4652, 0.8378, 0.7217, 0.8514, 0.7217, 0.8514, 0.9656, 0.8378, 0.9656, 0.2027, 0.5533, 0.2027, 0.5395, 0.2162, 0.5395, 0.2162, 0.5533, 0.8378, 0.4778, 0.8514, 0.4778, 0.8514, 0.7217, 0.8378, 0.7217, 0.473, 0.7343, 0.4865, 0.7343, 0.4865, 0.9782, 0.473, 0.9782, 0.8108, 0.2213, 0.8243, 0.2213, 0.8243, 0.4652, 0.8108, 0.4652, 0.6351, 0.8733, 0.6216, 0.8733, 0.6216, 0.6755, 0.6351, 0.6755, 0.8108, 2.638e-08, 0.8243, 2.638e-08, 0.8243, 0.1977, 0.8108, 0.1977, 0.7568, 0.4778, 0.7703, 0.4778, 0.7703, 0.6755, 0.7568, 0.6755, 0.1757, 0.6639, 0.1892, 0.6639, 0.1892, 0.8617, 0.1757, 0.8617, 0.6216, 0.8733, 0.6081, 0.8733, 0.6081, 0.6755, 0.6216, 0.6755, 0.7973, 2.638e-08, 0.8108, 2.638e-08, 0.8108, 0.1977, 0.7973, 0.1977, 0.7432, 0.4778, 0.7568, 0.4778, 0.7568, 0.6755, 0.7432, 0.6755, 0.6486, 0.0, 0.6622, 0.0, 0.6622, 0.1977, 0.6486, 0.1977, 0.5946, 0.4778, 0.6081, 0.4778, 0.6081, 0.6755, 0.5946, 0.6755, 0.6892, 0.8733, 0.6757, 0.8733, 0.6757, 0.6755, 0.6892, 0.6755, 0.1081, 0.4565, 0.1081, 0.4426, 0.1216, 0.4426, 0.1216, 0.4565, 0.1216, 0.6639, 0.1351, 0.6639, 0.1351, 0.8617, 0.1216, 0.8617, 0.6757, 0.8733, 0.6622, 0.8733, 0.6622, 0.6755, 0.6757, 0.6755, 0.1351, 0.6639, 0.1486, 0.6639, 0.1486, 0.8617, 0.1351, 0.8617, 0.8243, 2.638e-08, 0.8378, 2.638e-08, 0.8378, 0.1977, 0.8243, 0.1977, 0.7703, 0.4778, 0.7838, 0.4778, 0.7838, 0.6755, 0.7703, 0.6755, 0.6757, 0.0, 0.6892, 0.0, 0.6892, 0.1977, 0.6757, 0.1977, 0.6216, 0.4778, 0.6351, 0.4778, 0.6351, 0.6755, 0.6216, 0.6755, 0.7838, 0.8733, 0.7703, 0.8733, 0.7703, 0.6755, 0.7838, 0.6755, 0.1351, 0.4565, 0.1351, 0.4426, 0.1486, 0.4426, 0.1486, 0.4565, 0.04054, 0.6639, 0.05405, 0.6639, 0.05405, 0.8617, 0.04054, 0.8617, 0.6622, 0.0, 0.6757, 0.0, 0.6757, 0.1977, 0.6622, 0.1977, 0.7703, 0.8733, 0.7568, 0.8733, 0.7568, 0.6755, 0.7703, 0.6755, 0.2027, 0.5256, 0.2027, 0.5118, 0.2162, 0.5118, 0.2162, 0.5256, 0.6081, 0.4778, 0.6216, 0.4778, 0.6216, 0.6755, 0.6081, 0.6755, 0.05405, 0.6639, 0.06757, 0.6639, 0.06757, 0.8617, 0.05405, 0.8617, 0.7568, 0.8733, 0.7432, 0.8733, 0.7432, 0.6755, 0.7568, 0.6755, 0.0, 0.6639, 0.01351, 0.6639, 0.01351, 0.8617, 1.289e-08, 0.8617, 0.6081, 0.8733, 0.5946, 0.8733, 0.5946, 0.6755, 0.6081, 0.6755, 0.09459, 0.6639, 0.1081, 0.6639, 0.1081, 0.8617, 0.09459, 0.8617, 0.7568, 1.319e-08, 0.7703, 1.319e-08, 0.7703, 0.1977, 0.7568, 0.1977, 0.7027, 0.4778, 0.7162, 0.4778, 0.7162, 0.6755, 0.7027, 0.6755, 0.2027, 0.6363, 0.2027, 0.6224, 0.2162, 0.6224, 0.2162, 0.6363, 0.1081, 0.6639, 0.1216, 0.6639, 0.1216, 0.8617, 0.1081, 0.8617, 0.7432, 1.319e-08, 0.7568, 1.319e-08, 0.7568, 0.1977, 0.7432, 0.1977, 0.6892, 0.4778, 0.7027, 0.4778, 0.7027, 0.6755, 0.6892, 0.6755, 0.01351, 0.6639, 0.02703, 0.6639, 0.02703, 0.8617, 0.01351, 0.8617, 0.7432, 0.8733, 0.7297, 0.8733, 0.7297, 0.6755, 0.7432, 0.6755, 0.7838, 1.319e-08, 0.7973, 2.638e-08, 0.7973, 0.1977, 0.7838, 0.1977, 0.7297, 0.4778, 0.7432, 0.4778, 0.7432, 0.6755, 0.7297, 0.6755, 0.7027, 1.319e-08, 0.7162, 1.319e-08, 0.7162, 0.1977, 0.7027, 0.1977, 0.6486, 0.4778, 0.6622, 0.4778, 0.6622, 0.6755, 0.6486, 0.6755, 0.02703, 0.6639, 0.04054, 0.6639, 0.04054, 0.8617, 0.02703, 0.8617, 0.06757, 0.6639, 0.08108, 0.6639, 0.08108, 0.8617, 0.06757, 0.8617, 0.7297, 0.8733, 0.7162, 0.8733, 0.7162, 0.6755, 0.7297, 0.6755, 0.6622, 0.8733, 0.6486, 0.8733, 0.6486, 0.6755, 0.6622, 0.6755, 0.02703, 0.4565, 0.02703, 0.4426, 0.04054, 0.4426, 0.04054, 0.4565, 0.7703, 1.319e-08, 0.7838, 1.319e-08, 0.7838, 0.1977, 0.7703, 0.1977, 0.7162, 0.4778, 0.7297, 0.4778, 0.7297, 0.6755, 0.7162, 0.6755, 0.6892, 0.0, 0.7027, 1.319e-08, 0.7027, 0.1977, 0.6892, 0.1977, 0.6351, 0.4778, 0.6486, 0.4778, 0.6486, 0.6755, 0.6351, 0.6755, 0.08108, 0.6639, 0.09459, 0.6639, 0.09459, 0.8617, 0.08108, 0.8617, 0.6486, 0.8733, 0.6351, 0.8733, 0.6351, 0.6755, 0.6486, 0.6755, 0.7297, 1.319e-08, 0.7432, 1.319e-08, 0.7432, 0.1977, 0.7297, 0.1977, 0.6757, 0.4778, 0.6892, 0.4778, 0.6892, 0.6755, 0.6757, 0.6755, 0.08108, 0.4565, 0.08108, 0.4426, 0.09459, 0.4426, 0.09459, 0.4565, 0.1486, 0.6639, 0.1622, 0.6639, 0.1622, 0.8617, 0.1486, 0.8617, 0.7162, 1.319e-08, 0.7297, 1.319e-08, 0.7297, 0.1977, 0.7162, 0.1977, 0.7162, 0.8733, 0.7027, 0.8733, 0.7027, 0.6755, 0.7162, 0.6755, 0.2027, 0.5809, 0.2027, 0.5671, 0.2162, 0.5671, 0.2162, 0.5809, 0.6622, 0.4778, 0.6757, 0.4778, 0.6757, 0.6755, 0.6622, 0.6755, 0.1622, 0.6639, 0.1757, 0.6639, 0.1757, 0.8617, 0.1622, 0.8617, 0.2027, 0.4703, 0.2027, 0.4565, 0.2162, 0.4565, 0.2162, 0.4703, 0.7027, 0.8733, 0.6892, 0.8733, 0.6892, 0.6755, 0.7027, 0.6755, 0.1892, 0.4565, 0.1892, 0.4426, 0.2027, 0.4426, 0.2027, 0.4565, 0.05405, 0.917, 0.06757, 0.917, 0.06757, 0.9308, 0.05405, 0.9308, 0.1081, 0.917, 0.1216, 0.917, 0.1216, 0.9308, 0.1081, 0.9308, 0.1081, 0.8617, 0.1216, 0.8617, 0.1216, 0.8755, 0.1081, 0.8755, 6.444e-09, 0.917, 0.01351, 0.917, 0.01351, 0.9308, 6.444e-09, 0.9308, 0.0, 0.8617, 0.01351, 0.8617, 0.01351, 0.8755, 0.0, 0.8755, 0.05405, 0.8617, 0.06757, 0.8617, 0.06757, 0.8755, 0.05405, 0.8755, 1.289e-08, 0.9723, 0.01351, 0.9723, 0.01351, 0.9862, 1.289e-08, 0.9862, 0.05405, 0.9723, 0.06757, 0.9723, 0.06757, 0.9862, 0.05405, 0.9862, 0.1081, 0.9723, 0.1216, 0.9723, 0.1216, 0.9862, 0.1081, 0.9862, 0.08108, 0.9723, 0.09459, 0.9723, 0.09459, 0.9862, 0.08108, 0.9862, 0.08108, 0.9447, 0.09459, 0.9447, 0.09459, 0.9585, 0.08108, 0.9585, 0.1081, 0.9447, 0.1216, 0.9447, 0.1216, 0.9585, 0.1081, 0.9585, 0.02703, 0.9723, 0.04054, 0.9723, 0.04054, 0.9862, 0.02703, 0.9862, 0.02703, 0.9447, 0.04054, 0.9447, 0.04054, 0.9585, 0.02703, 0.9585, 0.05405, 0.9447, 0.06757, 0.9447, 0.06757, 0.9585, 0.05405, 0.9585, 6.444e-09, 0.9447, 0.01351, 0.9447, 0.01351, 0.9585, 6.444e-09, 0.9585, 0.02703, 0.8617, 0.04054, 0.8617, 0.04054, 0.8755, 0.02703, 0.8755, 0.0, 0.8893, 0.01351, 0.8893, 0.01351, 0.9032, 6.444e-09, 0.9032, 0.08108, 0.8617, 0.09459, 0.8617, 0.09459, 0.8755, 0.08108, 0.8755, 0.3514, 0.8928, 0.3514, 0.8789, 0.3649, 0.8789, 0.3649, 0.8928, 0.3243, 0.8928, 0.3243, 0.8789, 0.3378, 0.8789, 0.3378, 0.8928, 0.08108, 0.917, 0.09459, 0.917, 0.09459, 0.9308, 0.08108, 0.9308, 0.3784, 0.8928, 0.3784, 0.8789, 0.3919, 0.8789, 0.3919, 0.8928, 0.08108, 0.8893, 0.09459, 0.8893, 0.09459, 0.9032, 0.08108, 0.9032, 0.1081, 0.8893, 0.1216, 0.8893, 0.1216, 0.9032, 0.1081, 0.9032, 0.2162, 0.8374, 0.2162, 0.8236, 0.2297, 0.8236, 0.2297, 0.8374, 0.2162, 0.8098, 0.2162, 0.7959, 0.2297, 0.7959, 0.2297, 0.8098, 0.2432, 0.8928, 0.2432, 0.8789, 0.2568, 0.8789, 0.2568, 0.8928, 0.2162, 0.8928, 0.2162, 0.8789, 0.2297, 0.8789, 0.2297, 0.8928, 0.2162, 0.8651, 0.2162, 0.8513, 0.2297, 0.8513, 0.2297, 0.8651, 0.2973, 0.8928, 0.2973, 0.8789, 0.3108, 0.8789, 0.3108, 0.8928, 0.2703, 0.8928, 0.2703, 0.8789, 0.2838, 0.8789, 0.2838, 0.8928, 0.02703, 0.917, 0.04054, 0.917, 0.04054, 0.9308, 0.02703, 0.9308, 0.02703, 0.8893, 0.04054, 0.8893, 0.04054, 0.9032, 0.02703, 0.9032, 0.2162, 0.7268, 0.2162, 0.7129, 0.2297, 0.7129, 0.2297, 0.7268, 0.05405, 0.8893, 0.06757, 0.8893, 0.06757, 0.9032, 0.05405, 0.9032, 0.2162, 0.7821, 0.2162, 0.7683, 0.2297, 0.7683, 0.2297, 0.7821, 0.2162, 0.7544, 0.2162, 0.7406, 0.2297, 0.7406, 0.2297, 0.7544, 0.1216, 0.9862, 0.1351, 0.9862, 0.1351, 1.0, 0.1216, 1.0, 0.04054, 0.9862, 0.05405, 0.9862, 0.05405, 1.0, 0.04054, 1.0, 0.05405, 0.9862, 0.06757, 0.9862, 0.06757, 1.0, 0.05405, 1.0, 0.01351, 0.9862, 0.02703, 0.9862, 0.02703, 1.0, 0.01351, 1.0, 0.02703, 0.9862, 0.04054, 0.9862, 0.04054, 1.0, 0.02703, 1.0, 0.04054, 0.8893, 0.05405, 0.8893, 0.05405, 0.9032, 0.04054, 0.9032, 0.04054, 0.8755, 0.05405, 0.8755, 0.05405, 0.8893, 0.04054, 0.8893, 0.05405, 0.8755, 0.06757, 0.8755, 0.06757, 0.8893, 0.05405, 0.8893, 0.01351, 0.8893, 0.02703, 0.8893, 0.02703, 0.9032, 0.01351, 0.9032, 0.01351, 0.8755, 0.02703, 0.8755, 0.02703, 0.8893, 0.01351, 0.8893, 0.02703, 0.8755, 0.04054, 0.8755, 0.04054, 0.8893, 0.02703, 0.8893, 0.3784, 0.7129, 0.3784, 0.6991, 0.3919, 0.6991, 0.3919, 0.7129, 0.3649, 0.7129, 0.3649, 0.6991, 0.3784, 0.6991, 0.3784, 0.7129, 0.01351, 0.917, 0.02703, 0.917, 0.02703, 0.9308, 0.01351, 0.9308, 0.01351, 0.9032, 0.02703, 0.9032, 0.02703, 0.917, 0.01351, 0.917, 0.02703, 0.9032, 0.04054, 0.9032, 0.04054, 0.917, 0.02703, 0.917, 0.3919, 0.7406, 0.3919, 0.7268, 0.4054, 0.7268, 0.4054, 0.7406, 0.3919, 0.7268, 0.3919, 0.7129, 0.4054, 0.7129, 0.4054, 0.7268, 0.1216, 0.8893, 0.1351, 0.8893, 0.1351, 0.9032, 0.1216, 0.9032, 0.1216, 0.8755, 0.1351, 0.8755, 0.1351, 0.8893, 0.1216, 0.8893, 0.1216, 0.917, 0.1351, 0.917, 0.1351, 0.9308, 0.1216, 0.9308, 0.1216, 0.9032, 0.1351, 0.9032, 0.1351, 0.917, 0.1216, 0.917, 0.09459, 0.8893, 0.1081, 0.8893, 0.1081, 0.9032, 0.09459, 0.9032, 0.09459, 0.8755, 0.1081, 0.8755, 0.1081, 0.8893, 0.09459, 0.8893, 0.3919, 0.8513, 0.3919, 0.8374, 0.4054, 0.8374, 0.4054, 0.8513, 0.3919, 0.8374, 0.3919, 0.8236, 0.4054, 0.8236, 0.4054, 0.8374, 0.1081, 0.8755, 0.1216, 0.8755, 0.1216, 0.8893, 0.1081, 0.8893, 0.06757, 0.8893, 0.08108, 0.8893, 0.08108, 0.9032, 0.06757, 0.9032, 0.06757, 0.8755, 0.08108, 0.8755, 0.08108, 0.8893, 0.06757, 0.8893, 0.08108, 0.8755, 0.09459, 0.8755, 0.09459, 0.8893, 0.08108, 0.8893, 0.06757, 0.917, 0.08108, 0.917, 0.08108, 0.9308, 0.06757, 0.9308, 0.06757, 0.9032, 0.08108, 0.9032, 0.08108, 0.917, 0.06757, 0.917, 0.08108, 0.9032, 0.09459, 0.9032, 0.09459, 0.917, 0.08108, 0.917, 0.06757, 0.8617, 0.08108, 0.8617, 0.08108, 0.8755, 0.06757, 0.8755, 0.1216, 0.8617, 0.1351, 0.8617, 0.1351, 0.8755, 0.1216, 0.8755, 0.2703, 0.7129, 0.2703, 0.6991, 0.2838, 0.6991, 0.2838, 0.7129, 0.2568, 0.7129, 0.2568, 0.6991, 0.2703, 0.6991, 0.2703, 0.7129, 0.0, 0.8755, 0.01351, 0.8755, 0.01351, 0.8893, 0.0, 0.8893, 0.01351, 0.8617, 0.02703, 0.8617, 0.02703, 0.8755, 0.01351, 0.8755, 1.289e-08, 0.9862, 0.01351, 0.9862, 0.01351, 1.0, 1.289e-08, 1.0, 6.444e-09, 0.9308, 0.01351, 0.9308, 0.01351, 0.9447, 6.444e-09, 0.9447, 0.04054, 0.9447, 0.05405, 0.9447, 0.05405, 0.9585, 0.04054, 0.9585, 0.04054, 0.9308, 0.05405, 0.9308, 0.05405, 0.9447, 0.04054, 0.9447, 0.05405, 0.9308, 0.06757, 0.9308, 0.06757, 0.9447, 0.05405, 0.9447, 0.01351, 0.9447, 0.02703, 0.9447, 0.02703, 0.9585, 0.01351, 0.9585, 0.01351, 0.9308, 0.02703, 0.9308, 0.02703, 0.9447, 0.01351, 0.9447, 0.02703, 0.9308, 0.04054, 0.9308, 0.04054, 0.9447, 0.02703, 0.9447, 0.01351, 0.9723, 0.02703, 0.9723, 0.02703, 0.9862, 0.01351, 0.9862, 0.01351, 0.9585, 0.02703, 0.9585, 0.02703, 0.9723, 0.01351, 0.9723, 0.02703, 0.9585, 0.04054, 0.9585, 0.04054, 0.9723, 0.02703, 0.9723, 0.09459, 0.9862, 0.1081, 0.9862, 0.1081, 1.0, 0.09459, 1.0, 0.1081, 0.9862, 0.1216, 0.9862, 0.1216, 1.0, 0.1081, 1.0, 0.2162, 0.7683, 0.2162, 0.7544, 0.2297, 0.7544, 0.2297, 0.7683, 0.2162, 0.7959, 0.2162, 0.7821, 0.2297, 0.7821, 0.2297, 0.7959, 0.06757, 0.9862, 0.08108, 0.9862, 0.08108, 1.0, 0.06757, 1.0, 0.08108, 0.9862, 0.09459, 0.9862, 0.09459, 1.0, 0.08108, 1.0, 0.09459, 0.9447, 0.1081, 0.9447, 0.1081, 0.9585, 0.09459, 0.9585, 0.2162, 0.7129, 0.2162, 0.6991, 0.2297, 0.6991, 0.2297, 0.7129, 0.2162, 0.7406, 0.2162, 0.7268, 0.2297, 0.7268, 0.2297, 0.7406, 0.09459, 0.9308, 0.1081, 0.9308, 0.1081, 0.9447, 0.09459, 0.9447, 0.1081, 0.9308, 0.1216, 0.9308, 0.1216, 0.9447, 0.1081, 0.9447, 0.06757, 0.9447, 0.08108, 0.9447, 0.08108, 0.9585, 0.06757, 0.9585, 0.06757, 0.9308, 0.08108, 0.9308, 0.08108, 0.9447, 0.06757, 0.9447, 0.08108, 0.9308, 0.09459, 0.9308, 0.09459, 0.9447, 0.08108, 0.9447, 0.06757, 0.9723, 0.08108, 0.9723, 0.08108, 0.9862, 0.06757, 0.9862, 0.2568, 0.8928, 0.2568, 0.8789, 0.2703, 0.8789, 0.2703, 0.8928, 0.2838, 0.8928, 0.2838, 0.8789, 0.2973, 0.8789, 0.2973, 0.8928, 0.2162, 0.8789, 0.2162, 0.8651, 0.2297, 0.8651, 0.2297, 0.8789, 0.2297, 0.8928, 0.2297, 0.8789, 0.2432, 0.8789, 0.2432, 0.8928, 0.2162, 0.8236, 0.2162, 0.8098, 0.2297, 0.8098, 0.2297, 0.8236, 0.2162, 0.8513, 0.2162, 0.8374, 0.2297, 0.8374, 0.2297, 0.8513, 0.06757, 0.9585, 0.08108, 0.9585, 0.08108, 0.9723, 0.06757, 0.9723, 0.08108, 0.9585, 0.09459, 0.9585, 0.09459, 0.9723, 0.08108, 0.9723, 0.1216, 0.9447, 0.1351, 0.9447, 0.1351, 0.9585, 0.1216, 0.9585, 0.1216, 0.9308, 0.1351, 0.9308, 0.1351, 0.9447, 0.1216, 0.9447, 0.1216, 0.9723, 0.1351, 0.9723, 0.1351, 0.9862, 0.1216, 0.9862, 0.1216, 0.9585, 0.1351, 0.9585, 0.1351, 0.9723, 0.1216, 0.9723, 0.3649, 0.8928, 0.3649, 0.8789, 0.3784, 0.8789, 0.3784, 0.8928, 0.3919, 0.8928, 0.3919, 0.8789, 0.4054, 0.8789, 0.4054, 0.8928, 0.09459, 0.9723, 0.1081, 0.9723, 0.1081, 0.9862, 0.09459, 0.9862, 0.09459, 0.9585, 0.1081, 0.9585, 0.1081, 0.9723, 0.09459, 0.9723, 0.1081, 0.9585, 0.1216, 0.9585, 0.1216, 0.9723, 0.1081, 0.9723, 0.3108, 0.8928, 0.3108, 0.8789, 0.3243, 0.8789, 0.3243, 0.8928, 0.3378, 0.8928, 0.3378, 0.8789, 0.3514, 0.8789, 0.3514, 0.8928, 0.04054, 0.9723, 0.05405, 0.9723, 0.05405, 0.9862, 0.04054, 0.9862, 0.04054, 0.9585, 0.05405, 0.9585, 0.05405, 0.9723, 0.04054, 0.9723, 0.05405, 0.9585, 0.06757, 0.9585, 0.06757, 0.9723, 0.05405, 0.9723, 6.444e-09, 0.9585, 0.01351, 0.9585, 0.01351, 0.9723, 1.289e-08, 0.9723, 0.04054, 0.8617, 0.05405, 0.8617, 0.05405, 0.8755, 0.04054, 0.8755, 6.444e-09, 0.9032, 0.01351, 0.9032, 0.01351, 0.917, 6.444e-09, 0.917, 0.09459, 0.8617, 0.1081, 0.8617, 0.1081, 0.8755, 0.09459, 0.8755, 0.09459, 0.917, 0.1081, 0.917, 0.1081, 0.9308, 0.09459, 0.9308, 0.09459, 0.9032, 0.1081, 0.9032, 0.1081, 0.917, 0.09459, 0.917, 0.6351, 0.4778, 0.6216, 0.4778, 0.6216, 0.2213, 0.6351, 0.2213, 0.527, 0.4778, 0.5405, 0.4778, 0.5405, 0.7343, 0.527, 0.7343, 0.2703, 0.4426, 0.2838, 0.4426, 0.2838, 0.6991, 0.2703, 0.6991, 0.6081, 0.4778, 0.5946, 0.4778, 0.5946, 0.2213, 0.6081, 0.2213, 0.3514, 0.4426, 0.3649, 0.4426, 0.3649, 0.6991, 0.3514, 0.6991, 0.4324, 0.4778, 0.4459, 0.4778, 0.4459, 0.7343, 0.4324, 0.7343, 0.3919, 0.7959, 0.3919, 0.7821, 0.4054, 0.7821, 0.4054, 0.7959, 0.3919, 0.7821, 0.3919, 0.7683, 0.4054, 0.7683, 0.4054, 0.7821, 0.3108, 0.4426, 0.3243, 0.4426, 0.3243, 0.6991, 0.3108, 0.6991, 0.5811, 0.4778, 0.5946, 0.4778, 0.5946, 0.7343, 0.5811, 0.7343, 0.3378, 0.4426, 0.3514, 0.4426, 0.3514, 0.6991, 0.3378, 0.6991, 0.4459, 0.2213, 0.4595, 0.2213, 0.4595, 0.4778, 0.4459, 0.4778, 0.5676, 0.2213, 0.5811, 0.2213, 0.5811, 0.4778, 0.5676, 0.4778, 0.7568, 0.4778, 0.7432, 0.4778, 0.7432, 0.2213, 0.7568, 0.2213, 0.5405, 0.4778, 0.5541, 0.4778, 0.5541, 0.7343, 0.5405, 0.7343, 0.2568, 0.4426, 0.2703, 0.4426, 0.2703, 0.6991, 0.2568, 0.6991, 0.4865, 0.4778, 0.5, 0.4778, 0.5, 0.7343, 0.4865, 0.7343, 0.3243, 0.7129, 0.3243, 0.6991, 0.3378, 0.6991, 0.3378, 0.7129, 0.3108, 0.7129, 0.3108, 0.6991, 0.3243, 0.6991, 0.3243, 0.7129, 0.5135, 0.4778, 0.527, 0.4778, 0.527, 0.7343, 0.5135, 0.7343, 0.2838, 0.4426, 0.2973, 0.4426, 0.2973, 0.6991, 0.2838, 0.6991, 0.4595, 0.4778, 0.473, 0.4778, 0.473, 0.7343, 0.4595, 0.7343, 0.5541, 0.2213, 0.5676, 0.2213, 0.5676, 0.4778, 0.5541, 0.4778, 0.7297, 0.4778, 0.7162, 0.4778, 0.7162, 0.2213, 0.7297, 0.2213, 0.5, 0.2213, 0.5135, 0.2213, 0.5135, 0.4778, 0.5, 0.4778, 0.3514, 0.7129, 0.3514, 0.6991, 0.3649, 0.6991, 0.3649, 0.7129, 0.3378, 0.7129, 0.3378, 0.6991, 0.3514, 0.6991, 0.3514, 0.7129, 0.527, 0.2213, 0.5405, 0.2213, 0.5405, 0.4778, 0.527, 0.4778, 0.7027, 0.4778, 0.6892, 0.4778, 0.6892, 0.2213, 0.7027, 0.2213, 0.473, 0.2213, 0.4865, 0.2213, 0.4865, 0.4778, 0.473, 0.4778, 0.3919, 0.7683, 0.3919, 0.7544, 0.4054, 0.7544, 0.4054, 0.7683, 0.3919, 0.7544, 0.3919, 0.7406, 0.4054, 0.7406, 0.4054, 0.7544, 0.3649, 0.4426, 0.3784, 0.4426, 0.3784, 0.6991, 0.3649, 0.6991, 0.2162, 0.4426, 0.2297, 0.4426, 0.2297, 0.6991, 0.2162, 0.6991, 0.4459, 0.4778, 0.4595, 0.4778, 0.4595, 0.7343, 0.4459, 0.7343, 0.5676, 0.4778, 0.5811, 0.4778, 0.5811, 0.7343, 0.5676, 0.7343, 0.6757, 0.4778, 0.6622, 0.4778, 0.6622, 0.2213, 0.6757, 0.2213, 0.4324, 0.2213, 0.4459, 0.2213, 0.4459, 0.4778, 0.4324, 0.4778, 0.3919, 0.8789, 0.3919, 0.8651, 0.4054, 0.8651, 0.4054, 0.8789, 0.3919, 0.8651, 0.3919, 0.8513, 0.4054, 0.8513, 0.4054, 0.8651, 0.6216, 0.4778, 0.6081, 0.4778, 0.6081, 0.2213, 0.6216, 0.2213, 0.6486, 0.4778, 0.6351, 0.4778, 0.6351, 0.2213, 0.6486, 0.2213, 0.5811, 0.2213, 0.5946, 0.2213, 0.5946, 0.4778, 0.5811, 0.4778, 0.7432, 0.4778, 0.7297, 0.4778, 0.7297, 0.2213, 0.7432, 0.2213, 0.7162, 0.4778, 0.7027, 0.4778, 0.7027, 0.2213, 0.7162, 0.2213, 0.4865, 0.2213, 0.5, 0.2213, 0.5, 0.4778, 0.4865, 0.4778, 0.2973, 0.4426, 0.3108, 0.4426, 0.3108, 0.6991, 0.2973, 0.6991, 0.5, 0.4778, 0.5135, 0.4778, 0.5135, 0.7343, 0.5, 0.7343, 0.6892, 0.4778, 0.6757, 0.4778, 0.6757, 0.2213, 0.6892, 0.2213, 0.2432, 0.7129, 0.2432, 0.6991, 0.2568, 0.6991, 0.2568, 0.7129, 0.2297, 0.7129, 0.2297, 0.6991, 0.2432, 0.6991, 0.2432, 0.7129, 0.4595, 0.2213, 0.473, 0.2213, 0.473, 0.4778, 0.4595, 0.4778, 0.3243, 0.4426, 0.3378, 0.4426, 0.3378, 0.6991, 0.3243, 0.6991, 0.473, 0.4778, 0.4865, 0.4778, 0.4865, 0.7343, 0.473, 0.7343, 0.5405, 0.2213, 0.5541, 0.2213, 0.5541, 0.4778, 0.5405, 0.4778, 0.6622, 0.4778, 0.6486, 0.4778, 0.6486, 0.2213, 0.6622, 0.2213, 0.5541, 0.4778, 0.5676, 0.4778, 0.5676, 0.7343, 0.5541, 0.7343, 0.2973, 0.7129, 0.2973, 0.6991, 0.3108, 0.6991, 0.3108, 0.7129, 0.2838, 0.7129, 0.2838, 0.6991, 0.2973, 0.6991, 0.2973, 0.7129, 0.2432, 0.4426, 0.2568, 0.4426, 0.2568, 0.6991, 0.2432, 0.6991, 0.2297, 0.4426, 0.2432, 0.4426, 0.2432, 0.6991, 0.2297, 0.6991, 0.5135, 0.2213, 0.527, 0.2213, 0.527, 0.4778, 0.5135, 0.4778, 0.3919, 0.8236, 0.3919, 0.8098, 0.4054, 0.8098, 0.4054, 0.8236, 0.3919, 0.8098, 0.3919, 0.7959, 0.4054, 0.7959, 0.4054, 0.8098, 0.3919, 0.7129, 0.3919, 0.6991, 0.4054, 0.6991, 0.4054, 0.7129, 0.8243, 0.7217, 0.8378, 0.7217, 0.8378, 0.9656, 0.8243, 0.9656, 0.8514, 0.2213, 0.8649, 0.2213, 0.8649, 0.4652, 0.8514, 0.4652, 0.8784, 0.2213, 0.8919, 0.2213, 0.8919, 0.4652, 0.8784, 0.4652, 0.5135, 0.7343, 0.527, 0.7343, 0.527, 0.9782, 0.5135, 0.9782, 0.1081, 0.9032, 0.1216, 0.9032, 0.1216, 0.917, 0.1081, 0.917, 0.04054, 0.917, 0.05405, 0.917, 0.05405, 0.9308, 0.04054, 0.9308, 0.04054, 0.9032, 0.05405, 0.9032, 0.05405, 0.917, 0.04054, 0.917, 0.05405, 0.9032, 0.06757, 0.9032, 0.06757, 0.917, 0.05405, 0.917])
me_cube_002.materials.append(mat_material)
me_cube_002.use_remesh_preserve_volume = False
me_cube_002.use_remesh_preserve_attributes = False
me_cube_002.use_mirror_vertex_groups = False
me_cube_002.update()

# ---- objects
ob_cube = bpy.data.objects.new('Cube', me_cube_002)

# ---- transforms, parenting, visibility, modifiers, constraints
ob_cube.location = (0.0, 0.0, 0.0)
ob_cube.scale = (-1.927, -1.943, -0.1251)
ob_cube.lineart.crease_threshold = 0.0

# ---- collection membership
col_collection_1.objects.link(ob_cube)

# ---- scene / render settings (as saved in the file)
scene.frame_start = 1; scene.frame_end = 60; scene.frame_set(1)
scene.render.engine = 'BLENDER_EEVEE_NEXT'
scene.render.resolution_percentage = 50
scene.render.dither_intensity = 0.0
scene.cycles.use_denoising = False
scene.cycles.samples = 128
scene.cycles.sampling_pattern = 'TABULATED_SOBOL'
scene.cycles.use_adaptive_sampling = False
scene.cycles.use_light_tree = False
scene.cycles.blur_glossy = 0.0
scene.cycles.sample_clamp_indirect = 0.0
scene.view_settings.view_transform = 'Standard'
bpy.context.view_layer.update()

# ---- added for rendering (the .blend has no active camera and no usable light): camera, sun
cam_auto = bpy.data.cameras.new('AutoCamera')
cam_auto.lens = 50.0
cam_auto.sensor_width = 36.0
cam_auto.clip_end = 1000.0
ob_auto_camera = bpy.data.objects.new('AutoCamera', cam_auto)
scene.collection.objects.link(ob_auto_camera)
ob_auto_camera.location = (5.15559, -6.18671, 4.62987)
ob_auto_camera.rotation_euler = (1.09748, -7.21219e-08, 0.694738)
scene.camera = ob_auto_camera
light_auto_sun = bpy.data.lights.new('AutoSun', 'SUN')
light_auto_sun.energy = 3.0
light_auto_sun.angle = 0.0523599
ob_auto_sun = bpy.data.objects.new('AutoSun', light_auto_sun)
scene.collection.objects.link(ob_auto_sun)
ob_auto_sun.rotation_euler = (0.872665, 0.174533, 0.523599)
bpy.context.view_layer.update()
